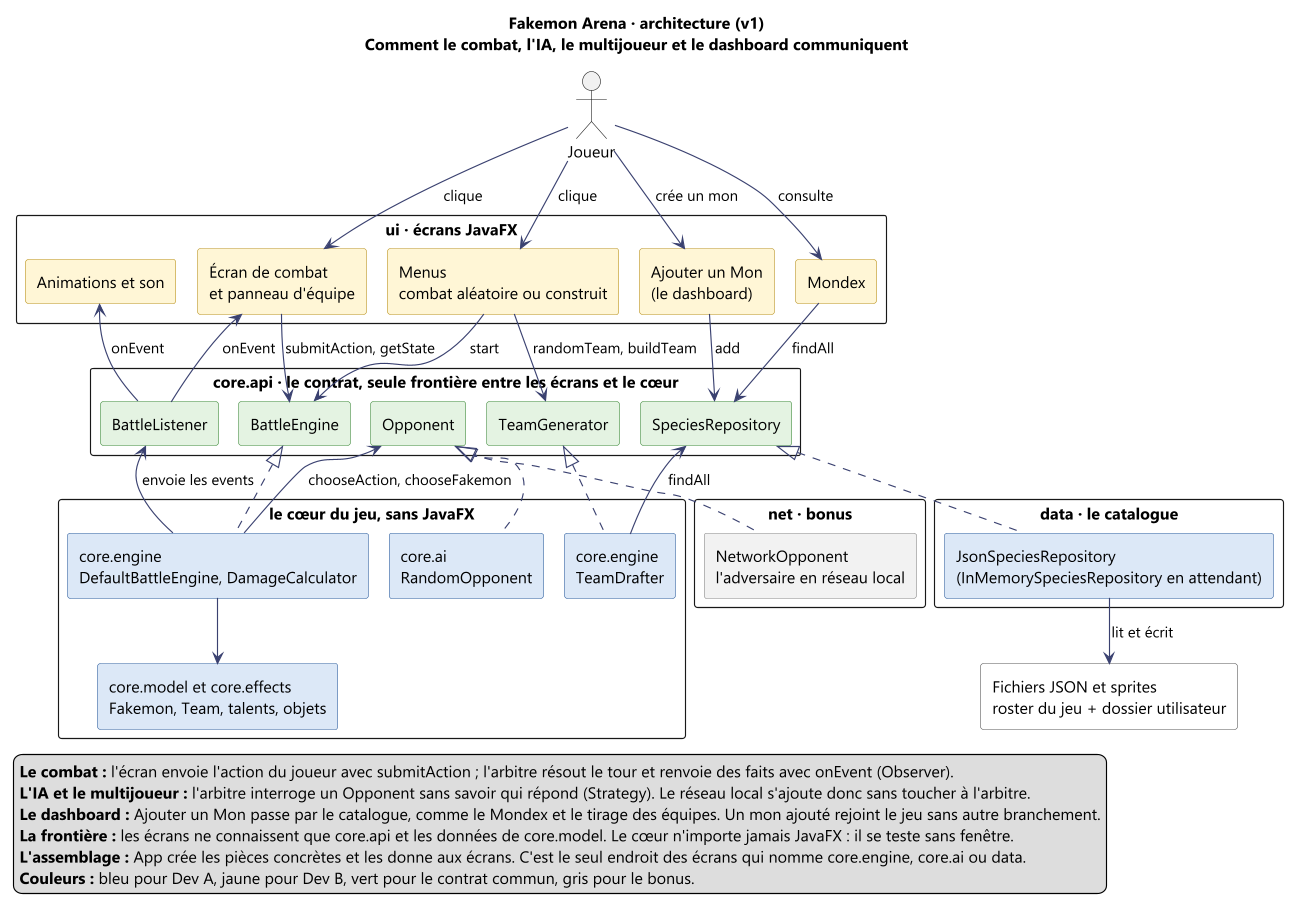

The diagram above was rendered by PlantUML. Its source (embedded in the PNG):
@startuml architecture
!pragma layout smetana
skinparam dpi 110
skinparam shadowing false
skinparam defaultFontName "Segoe UI"
skinparam packageStyle rectangle
skinparam ArrowColor #3A4170
skinparam componentStyle rectangle
skinparam rectangle {
  BackgroundColor<<devA>> #DCE8F7
  BorderColor<<devA>> #2F5F9E
  BackgroundColor<<devB>> #FFF6D6
  BorderColor<<devB>> #B8901A
  BackgroundColor<<contrat>> #E4F3E2
  BorderColor<<contrat>> #3E8A3A
  BackgroundColor<<bonus>> #F2F2F2
  BorderColor<<bonus>> #888888
  BackgroundColor<<fichiers>> #FFFFFF
  BorderColor<<fichiers>> #555555
}
hide stereotype
title Fakemon Arena · architecture (v1)\nComment le combat, l'IA, le multijoueur et le dashboard communiquent

actor "Joueur" as Joueur

package "ui · écrans JavaFX" {
  rectangle "Menus\ncombat aléatoire ou construit" as Menus <<devB>>
  rectangle "Écran de combat\net panneau d'équipe" as Combat <<devB>>
  rectangle "Animations et son" as Son <<devB>>
  rectangle "Mondex" as Mondex <<devB>>
  rectangle "Ajouter un Mon\n(le dashboard)" as Dashboard <<devB>>
}

package "core.api · le contrat, seule frontière entre les écrans et le cœur" {
  rectangle "TeamGenerator" as ITeam <<contrat>>
  rectangle "BattleEngine" as IEngine <<contrat>>
  rectangle "BattleListener" as IListener <<contrat>>
  rectangle "Opponent" as IOpponent <<contrat>>
  rectangle "SpeciesRepository" as IRepo <<contrat>>
}

package "le cœur du jeu, sans JavaFX" {
  rectangle "core.engine\nTeamDrafter" as Generator <<devA>>
  rectangle "core.engine\nDefaultBattleEngine, DamageCalculator" as Engine <<devA>>
  rectangle "core.model et core.effects\nFakemon, Team, talents, objets" as Model <<devA>>
  rectangle "core.ai\nRandomOpponent" as AI <<devA>>
}

package "net · bonus" {
  rectangle "NetworkOpponent\nl'adversaire en réseau local" as Net <<bonus>>
}

package "data · le catalogue" {
  rectangle "JsonSpeciesRepository\n(InMemorySpeciesRepository en attendant)" as Repo <<devA>>
}

rectangle "Fichiers JSON et sprites\nroster du jeu + dossier utilisateur" as Files <<fichiers>>

Joueur --> Menus : clique
Joueur --> Combat : clique
Joueur --> Mondex : consulte
Joueur --> Dashboard : crée un mon

Menus --> ITeam : randomTeam, buildTeam
Menus --> IEngine : start
Combat --> IEngine : submitAction, getState
IListener --> Combat : onEvent
IListener --> Son : onEvent
Mondex --> IRepo : findAll
Dashboard --> IRepo : add

Generator .up.|> ITeam
Engine .up.|> IEngine
Engine --> IListener : envoie les events
Engine --> IOpponent : chooseAction, chooseFakemon
Generator --> IRepo : findAll
Engine --> Model

AI .up.|> IOpponent
Net .up.|> IOpponent
Repo .up.|> IRepo
Repo --> Files : lit et écrit

legend bottom left
  <b>Le combat :</b> l'écran envoie l'action du joueur avec submitAction ; l'arbitre résout le tour et renvoie des faits avec onEvent (Observer).
  <b>L'IA et le multijoueur :</b> l'arbitre interroge un Opponent sans savoir qui répond (Strategy). Le réseau local s'ajoute donc sans toucher à l'arbitre.
  <b>Le dashboard :</b> Ajouter un Mon passe par le catalogue, comme le Mondex et le tirage des équipes. Un mon ajouté rejoint le jeu sans autre branchement.
  <b>La frontière :</b> les écrans ne connaissent que core.api et les données de core.model. Le cœur n'importe jamais JavaFX : il se teste sans fenêtre.
  <b>L'assemblage :</b> App crée les pièces concrètes et les donne aux écrans. C'est le seul endroit des écrans qui nomme core.engine, core.ai ou data.
  <b>Couleurs :</b> bleu pour Dev A, jaune pour Dev B, vert pour le contrat commun, gris pour le bonus.
endlegend
@enduml